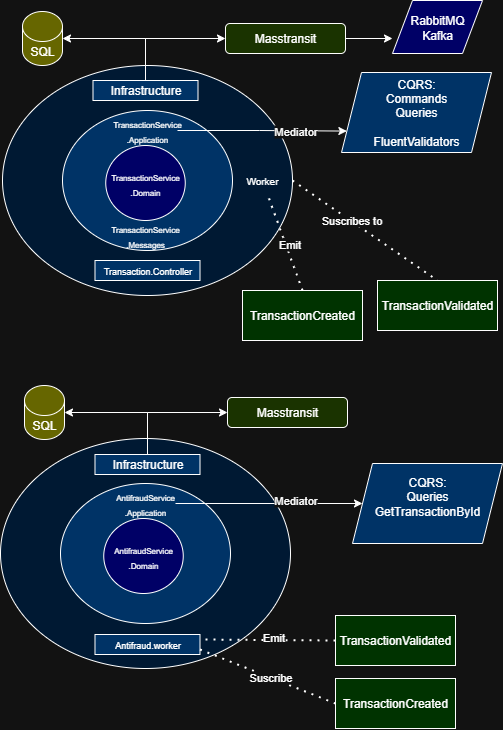

The diagram above was exported from draw.io. Its source (the exported page's mxGraphModel, read from the mxfile embedded in the PNG):
<mxGraphModel dx="1708" dy="765" grid="1" gridSize="10" guides="1" tooltips="1" connect="1" arrows="1" fold="1" page="1" pageScale="1" pageWidth="850" pageHeight="1100" math="0" shadow="0">
  <root>
    <mxCell id="0" />
    <mxCell id="1" parent="0" />
    <mxCell id="FdvVzxN_NG3IsD2enhDH-5" value="" style="ellipse;whiteSpace=wrap;html=1;fillColor=light-dark(#FFFFFF,#001933);" parent="1" vertex="1">
      <mxGeometry x="150" y="65" width="290" height="230" as="geometry" />
    </mxCell>
    <mxCell id="FdvVzxN_NG3IsD2enhDH-3" value="" style="ellipse;whiteSpace=wrap;html=1;fillColor=light-dark(#FFFFFF,#003366);" parent="1" vertex="1">
      <mxGeometry x="210" y="110" width="170" height="140" as="geometry" />
    </mxCell>
    <mxCell id="FdvVzxN_NG3IsD2enhDH-4" value="&lt;font style=&quot;font-size: 8px;&quot;&gt;TransactionService&lt;br&gt;.Domain&lt;/font&gt;" style="ellipse;whiteSpace=wrap;html=1;fillColor=light-dark(#FFFFFF,#000066);" parent="1" vertex="1">
      <mxGeometry x="253.25" y="145" width="79.5" height="75" as="geometry" />
    </mxCell>
    <mxCell id="FdvVzxN_NG3IsD2enhDH-9" style="edgeStyle=orthogonalEdgeStyle;rounded=0;orthogonalLoop=1;jettySize=auto;html=1;entryX=0;entryY=0.75;entryDx=0;entryDy=0;" parent="1" source="FdvVzxN_NG3IsD2enhDH-6" target="FdvVzxN_NG3IsD2enhDH-10" edge="1">
      <mxGeometry relative="1" as="geometry">
        <mxPoint x="460" y="130" as="targetPoint" />
      </mxGeometry>
    </mxCell>
    <mxCell id="FdvVzxN_NG3IsD2enhDH-11" value="Mediator" style="edgeLabel;html=1;align=center;verticalAlign=middle;resizable=0;points=[];" parent="FdvVzxN_NG3IsD2enhDH-9" vertex="1" connectable="0">
      <mxGeometry x="0.4" relative="1" as="geometry">
        <mxPoint as="offset" />
      </mxGeometry>
    </mxCell>
    <mxCell id="FdvVzxN_NG3IsD2enhDH-6" value="&lt;font style=&quot;font-size: 8px;&quot;&gt;TransactionService&lt;br&gt;.Application&lt;/font&gt;" style="text;html=1;align=center;verticalAlign=middle;whiteSpace=wrap;rounded=0;" parent="1" vertex="1">
      <mxGeometry x="265" y="115" width="60" height="30" as="geometry" />
    </mxCell>
    <mxCell id="FdvVzxN_NG3IsD2enhDH-10" value="CQRS:&lt;br&gt;Commands&lt;br&gt;Queries&lt;div&gt;&lt;br&gt;FluentValidators&lt;/div&gt;" style="shape=parallelogram;perimeter=parallelogramPerimeter;whiteSpace=wrap;html=1;fixedSize=1;fillColor=light-dark(#FFFFFF,#003366);" parent="1" vertex="1">
      <mxGeometry x="489" y="72" width="150" height="80" as="geometry" />
    </mxCell>
    <mxCell id="FdvVzxN_NG3IsD2enhDH-15" value="SQL" style="shape=cylinder3;whiteSpace=wrap;html=1;boundedLbl=1;backgroundOutline=1;size=15;fillColor=light-dark(#FFFFFF,#666600);" parent="1" vertex="1">
      <mxGeometry x="170" y="11" width="40" height="54" as="geometry" />
    </mxCell>
    <mxCell id="FdvVzxN_NG3IsD2enhDH-34" style="edgeStyle=orthogonalEdgeStyle;rounded=0;orthogonalLoop=1;jettySize=auto;html=1;exitX=0.5;exitY=0;exitDx=0;exitDy=0;entryX=0;entryY=0.5;entryDx=0;entryDy=0;" parent="1" source="FdvVzxN_NG3IsD2enhDH-17" target="FdvVzxN_NG3IsD2enhDH-29" edge="1">
      <mxGeometry relative="1" as="geometry" />
    </mxCell>
    <mxCell id="FdvVzxN_NG3IsD2enhDH-17" value="Infrastructure" style="rounded=0;whiteSpace=wrap;html=1;fillColor=light-dark(#FFFFFF,#003366);" parent="1" vertex="1">
      <mxGeometry x="240.5" y="80" width="105" height="20" as="geometry" />
    </mxCell>
    <mxCell id="FdvVzxN_NG3IsD2enhDH-19" style="edgeStyle=orthogonalEdgeStyle;rounded=0;orthogonalLoop=1;jettySize=auto;html=1;entryX=1;entryY=0.5;entryDx=0;entryDy=0;entryPerimeter=0;exitX=0.5;exitY=0;exitDx=0;exitDy=0;" parent="1" source="FdvVzxN_NG3IsD2enhDH-17" target="FdvVzxN_NG3IsD2enhDH-15" edge="1">
      <mxGeometry relative="1" as="geometry" />
    </mxCell>
    <mxCell id="ctedyhC4nob2COHnoGpT-4" style="edgeStyle=orthogonalEdgeStyle;rounded=0;orthogonalLoop=1;jettySize=auto;html=1;" edge="1" parent="1" source="FdvVzxN_NG3IsD2enhDH-29">
      <mxGeometry relative="1" as="geometry">
        <mxPoint x="540" y="38" as="targetPoint" />
      </mxGeometry>
    </mxCell>
    <mxCell id="FdvVzxN_NG3IsD2enhDH-29" value="Masstransit" style="rounded=1;whiteSpace=wrap;html=1;fillColor=light-dark(#FFFFFF,#1A3300);" parent="1" vertex="1">
      <mxGeometry x="373" y="23" width="120" height="30" as="geometry" />
    </mxCell>
    <mxCell id="ctedyhC4nob2COHnoGpT-2" value="&lt;font style=&quot;font-size: 8px;&quot;&gt;TransactionService&lt;br&gt;.Messages&lt;/font&gt;" style="text;html=1;align=center;verticalAlign=middle;whiteSpace=wrap;rounded=0;" vertex="1" parent="1">
      <mxGeometry x="263" y="220" width="60" height="30" as="geometry" />
    </mxCell>
    <mxCell id="ctedyhC4nob2COHnoGpT-6" value="RabbitMQ&lt;div&gt;Kafka&lt;/div&gt;" style="shape=parallelogram;perimeter=parallelogramPerimeter;whiteSpace=wrap;html=1;fixedSize=1;fillColor=light-dark(#FFFFFF,#000066);" vertex="1" parent="1">
      <mxGeometry x="540" width="90" height="53" as="geometry" />
    </mxCell>
    <mxCell id="ctedyhC4nob2COHnoGpT-7" value="&lt;font style=&quot;font-size: 9px;&quot;&gt;Transaction.Controller&lt;/font&gt;" style="rounded=0;whiteSpace=wrap;html=1;fillColor=light-dark(#FFFFFF,#003366);" vertex="1" parent="1">
      <mxGeometry x="242.5" y="260" width="105" height="20" as="geometry" />
    </mxCell>
    <mxCell id="ctedyhC4nob2COHnoGpT-8" value="" style="endArrow=none;dashed=1;html=1;dashPattern=1 3;strokeWidth=2;rounded=0;exitX=1;exitY=0.5;exitDx=0;exitDy=0;entryX=0.5;entryY=0;entryDx=0;entryDy=0;" edge="1" parent="1" source="FdvVzxN_NG3IsD2enhDH-5" target="ctedyhC4nob2COHnoGpT-12">
      <mxGeometry width="50" height="50" relative="1" as="geometry">
        <mxPoint x="520" y="290" as="sourcePoint" />
        <mxPoint x="540" y="490" as="targetPoint" />
      </mxGeometry>
    </mxCell>
    <mxCell id="ctedyhC4nob2COHnoGpT-9" value="Suscribes to" style="edgeLabel;html=1;align=center;verticalAlign=middle;resizable=0;points=[];" vertex="1" connectable="0" parent="ctedyhC4nob2COHnoGpT-8">
      <mxGeometry x="-0.2097" y="1" relative="1" as="geometry">
        <mxPoint as="offset" />
      </mxGeometry>
    </mxCell>
    <mxCell id="ctedyhC4nob2COHnoGpT-11" value="&lt;font style=&quot;font-size: 10px;&quot;&gt;Worker&lt;/font&gt;" style="text;html=1;align=center;verticalAlign=middle;whiteSpace=wrap;rounded=0;" vertex="1" parent="1">
      <mxGeometry x="380" y="165" width="60" height="30" as="geometry" />
    </mxCell>
    <mxCell id="ctedyhC4nob2COHnoGpT-12" value="TransactionValidated" style="rounded=0;whiteSpace=wrap;html=1;fillColor=light-dark(#FFFFFF,#003300);" vertex="1" parent="1">
      <mxGeometry x="525" y="280" width="120" height="50" as="geometry" />
    </mxCell>
    <mxCell id="ctedyhC4nob2COHnoGpT-22" value="" style="endArrow=none;dashed=1;html=1;dashPattern=1 3;strokeWidth=2;rounded=0;exitX=0.5;exitY=0;exitDx=0;exitDy=0;" edge="1" parent="1" source="ctedyhC4nob2COHnoGpT-24" target="ctedyhC4nob2COHnoGpT-11">
      <mxGeometry width="50" height="50" relative="1" as="geometry">
        <mxPoint x="420" y="310" as="sourcePoint" />
        <mxPoint x="470" y="300" as="targetPoint" />
      </mxGeometry>
    </mxCell>
    <mxCell id="ctedyhC4nob2COHnoGpT-23" value="Emit" style="edgeLabel;html=1;align=center;verticalAlign=middle;resizable=0;points=[];" vertex="1" connectable="0" parent="ctedyhC4nob2COHnoGpT-22">
      <mxGeometry x="-0.0557" y="-3" relative="1" as="geometry">
        <mxPoint as="offset" />
      </mxGeometry>
    </mxCell>
    <mxCell id="ctedyhC4nob2COHnoGpT-24" value="TransactionCreated" style="rounded=0;whiteSpace=wrap;html=1;fillColor=light-dark(#FFFFFF,#003300);" vertex="1" parent="1">
      <mxGeometry x="390" y="290" width="120" height="50" as="geometry" />
    </mxCell>
    <mxCell id="ctedyhC4nob2COHnoGpT-29" value="" style="ellipse;whiteSpace=wrap;html=1;fillColor=light-dark(#FFFFFF,#001933);" vertex="1" parent="1">
      <mxGeometry x="148" y="438" width="290" height="230" as="geometry" />
    </mxCell>
    <mxCell id="ctedyhC4nob2COHnoGpT-15" value="&lt;font style=&quot;font-size: 9px;&quot;&gt;Antifraud.worker&lt;/font&gt;" style="rounded=0;whiteSpace=wrap;html=1;fillColor=light-dark(#FFFFFF,#003366);" vertex="1" parent="1">
      <mxGeometry x="242.5" y="634" width="105" height="20" as="geometry" />
    </mxCell>
    <mxCell id="ctedyhC4nob2COHnoGpT-30" value="" style="ellipse;whiteSpace=wrap;html=1;fillColor=light-dark(#FFFFFF,#003366);" vertex="1" parent="1">
      <mxGeometry x="208" y="483" width="170" height="140" as="geometry" />
    </mxCell>
    <mxCell id="ctedyhC4nob2COHnoGpT-31" value="&lt;font style=&quot;font-size: 8px;&quot;&gt;AntifraudService&lt;br&gt;.Domain&lt;/font&gt;" style="ellipse;whiteSpace=wrap;html=1;fillColor=light-dark(#FFFFFF,#000066);" vertex="1" parent="1">
      <mxGeometry x="251.25" y="518" width="79.5" height="75" as="geometry" />
    </mxCell>
    <mxCell id="ctedyhC4nob2COHnoGpT-41" style="edgeStyle=orthogonalEdgeStyle;rounded=0;orthogonalLoop=1;jettySize=auto;html=1;" edge="1" parent="1" source="ctedyhC4nob2COHnoGpT-32">
      <mxGeometry relative="1" as="geometry">
        <mxPoint x="510" y="503" as="targetPoint" />
      </mxGeometry>
    </mxCell>
    <mxCell id="ctedyhC4nob2COHnoGpT-42" value="Mediator" style="edgeLabel;html=1;align=center;verticalAlign=middle;resizable=0;points=[];" vertex="1" connectable="0" parent="ctedyhC4nob2COHnoGpT-41">
      <mxGeometry x="0.2728" y="4" relative="1" as="geometry">
        <mxPoint as="offset" />
      </mxGeometry>
    </mxCell>
    <mxCell id="ctedyhC4nob2COHnoGpT-32" value="&lt;font style=&quot;font-size: 8px;&quot;&gt;AntifraudService&lt;br&gt;.Application&lt;/font&gt;" style="text;html=1;align=center;verticalAlign=middle;whiteSpace=wrap;rounded=0;" vertex="1" parent="1">
      <mxGeometry x="263" y="488" width="60" height="30" as="geometry" />
    </mxCell>
    <mxCell id="ctedyhC4nob2COHnoGpT-33" value="" style="endArrow=none;dashed=1;html=1;dashPattern=1 3;strokeWidth=2;rounded=0;entryX=1;entryY=0.25;entryDx=0;entryDy=0;exitX=0;exitY=0.5;exitDx=0;exitDy=0;" edge="1" parent="1" source="ctedyhC4nob2COHnoGpT-35" target="ctedyhC4nob2COHnoGpT-15">
      <mxGeometry width="50" height="50" relative="1" as="geometry">
        <mxPoint x="490" y="639" as="sourcePoint" />
        <mxPoint x="520" y="388" as="targetPoint" />
      </mxGeometry>
    </mxCell>
    <mxCell id="ctedyhC4nob2COHnoGpT-34" value="Emit" style="edgeLabel;html=1;align=center;verticalAlign=middle;resizable=0;points=[];" vertex="1" connectable="0" parent="ctedyhC4nob2COHnoGpT-33">
      <mxGeometry x="-0.0557" y="-3" relative="1" as="geometry">
        <mxPoint as="offset" />
      </mxGeometry>
    </mxCell>
    <mxCell id="ctedyhC4nob2COHnoGpT-35" value="TransactionValidated" style="rounded=0;whiteSpace=wrap;html=1;fillColor=light-dark(#FFFFFF,#003300);" vertex="1" parent="1">
      <mxGeometry x="483" y="615" width="120" height="50" as="geometry" />
    </mxCell>
    <mxCell id="ctedyhC4nob2COHnoGpT-38" value="TransactionCreated" style="rounded=0;whiteSpace=wrap;html=1;fillColor=light-dark(#FFFFFF,#003300);" vertex="1" parent="1">
      <mxGeometry x="483" y="678" width="120" height="50" as="geometry" />
    </mxCell>
    <mxCell id="ctedyhC4nob2COHnoGpT-39" value="" style="endArrow=none;dashed=1;html=1;dashPattern=1 3;strokeWidth=2;rounded=0;exitX=1;exitY=0.75;exitDx=0;exitDy=0;entryX=0;entryY=0.5;entryDx=0;entryDy=0;" edge="1" parent="1" source="ctedyhC4nob2COHnoGpT-15" target="ctedyhC4nob2COHnoGpT-38">
      <mxGeometry width="50" height="50" relative="1" as="geometry">
        <mxPoint x="380" y="738" as="sourcePoint" />
        <mxPoint x="430" y="688" as="targetPoint" />
      </mxGeometry>
    </mxCell>
    <mxCell id="ctedyhC4nob2COHnoGpT-40" value="Suscribe" style="edgeLabel;html=1;align=center;verticalAlign=middle;resizable=0;points=[];" vertex="1" connectable="0" parent="ctedyhC4nob2COHnoGpT-39">
      <mxGeometry x="0.0372" y="1" relative="1" as="geometry">
        <mxPoint as="offset" />
      </mxGeometry>
    </mxCell>
    <mxCell id="ctedyhC4nob2COHnoGpT-43" value="CQRS:&lt;br&gt;Queries&lt;div&gt;GetTransactionById&lt;br&gt;&lt;br&gt;&lt;/div&gt;" style="shape=parallelogram;perimeter=parallelogramPerimeter;whiteSpace=wrap;html=1;fixedSize=1;fillColor=light-dark(#FFFFFF,#003366);" vertex="1" parent="1">
      <mxGeometry x="500" y="463" width="150" height="80" as="geometry" />
    </mxCell>
    <mxCell id="ctedyhC4nob2COHnoGpT-55" value="SQL" style="shape=cylinder3;whiteSpace=wrap;html=1;boundedLbl=1;backgroundOutline=1;size=15;fillColor=light-dark(#FFFFFF,#666600);" vertex="1" parent="1">
      <mxGeometry x="172" y="385" width="40" height="54" as="geometry" />
    </mxCell>
    <mxCell id="ctedyhC4nob2COHnoGpT-56" style="edgeStyle=orthogonalEdgeStyle;rounded=0;orthogonalLoop=1;jettySize=auto;html=1;exitX=0.5;exitY=0;exitDx=0;exitDy=0;entryX=0;entryY=0.5;entryDx=0;entryDy=0;" edge="1" parent="1" source="ctedyhC4nob2COHnoGpT-57" target="ctedyhC4nob2COHnoGpT-59">
      <mxGeometry relative="1" as="geometry" />
    </mxCell>
    <mxCell id="ctedyhC4nob2COHnoGpT-57" value="Infrastructure" style="rounded=0;whiteSpace=wrap;html=1;fillColor=light-dark(#FFFFFF,#003366);" vertex="1" parent="1">
      <mxGeometry x="242.5" y="454" width="105" height="20" as="geometry" />
    </mxCell>
    <mxCell id="ctedyhC4nob2COHnoGpT-58" style="edgeStyle=orthogonalEdgeStyle;rounded=0;orthogonalLoop=1;jettySize=auto;html=1;entryX=1;entryY=0.5;entryDx=0;entryDy=0;entryPerimeter=0;exitX=0.5;exitY=0;exitDx=0;exitDy=0;" edge="1" parent="1" source="ctedyhC4nob2COHnoGpT-57" target="ctedyhC4nob2COHnoGpT-55">
      <mxGeometry relative="1" as="geometry" />
    </mxCell>
    <mxCell id="ctedyhC4nob2COHnoGpT-59" value="Masstransit" style="rounded=1;whiteSpace=wrap;html=1;fillColor=light-dark(#FFFFFF,#1A3300);" vertex="1" parent="1">
      <mxGeometry x="375" y="397" width="120" height="30" as="geometry" />
    </mxCell>
  </root>
</mxGraphModel>